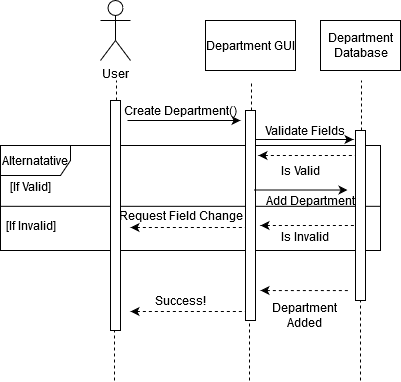

The diagram above was exported from draw.io. Its source (the exported page's mxGraphModel, read from the mxfile embedded in the PNG):
<mxGraphModel dx="1550" dy="835" grid="1" gridSize="10" guides="1" tooltips="1" connect="1" arrows="1" fold="1" page="1" pageScale="1" pageWidth="850" pageHeight="1100" math="0" shadow="0">
  <root>
    <mxCell id="0" />
    <mxCell id="1" parent="0" />
    <mxCell id="2-cysfAnRTwc_Xl-xGQG-42" value="" style="group" vertex="1" connectable="0" parent="1">
      <mxGeometry x="180" y="305" width="380" height="105" as="geometry" />
    </mxCell>
    <mxCell id="2-cysfAnRTwc_Xl-xGQG-28" value="Alternatative" style="shape=umlFrame;whiteSpace=wrap;html=1;width=70;height=30;" vertex="1" parent="2-cysfAnRTwc_Xl-xGQG-42">
      <mxGeometry width="380" height="105" as="geometry" />
    </mxCell>
    <mxCell id="2-cysfAnRTwc_Xl-xGQG-32" value="" style="line;strokeWidth=1;fillColor=none;align=left;verticalAlign=middle;spacingTop=-1;spacingLeft=3;spacingRight=3;rotatable=0;labelPosition=right;points=[];portConstraint=eastwest;" vertex="1" parent="2-cysfAnRTwc_Xl-xGQG-42">
      <mxGeometry y="57" width="380" height="7.636363636363636" as="geometry" />
    </mxCell>
    <mxCell id="2-cysfAnRTwc_Xl-xGQG-49" value="[If Valid]" style="text;html=1;align=center;verticalAlign=middle;resizable=0;points=[];autosize=1;" vertex="1" parent="2-cysfAnRTwc_Xl-xGQG-42">
      <mxGeometry x="5" y="30.625" width="50" height="20" as="geometry" />
    </mxCell>
    <mxCell id="2-cysfAnRTwc_Xl-xGQG-50" value="[If Invalid]" style="text;html=1;align=center;verticalAlign=middle;resizable=0;points=[];autosize=1;" vertex="1" parent="2-cysfAnRTwc_Xl-xGQG-42">
      <mxGeometry y="70" width="60" height="20" as="geometry" />
    </mxCell>
    <mxCell id="2-cysfAnRTwc_Xl-xGQG-34" value="" style="endArrow=none;dashed=1;html=1;startArrow=classic;startFill=1;" edge="1" parent="2-cysfAnRTwc_Xl-xGQG-42">
      <mxGeometry x="158.5" y="4.5" width="50" height="50" as="geometry">
        <mxPoint x="260" y="80" as="sourcePoint" />
        <mxPoint x="357" y="80" as="targetPoint" />
      </mxGeometry>
    </mxCell>
    <mxCell id="2-cysfAnRTwc_Xl-xGQG-25" value="Add Department" style="text;html=1;align=center;verticalAlign=middle;resizable=0;points=[];autosize=1;" vertex="1" parent="2-cysfAnRTwc_Xl-xGQG-42">
      <mxGeometry x="260" y="44.639999999999986" width="100" height="20" as="geometry" />
    </mxCell>
    <mxCell id="2-cysfAnRTwc_Xl-xGQG-2" value="User" style="shape=umlActor;verticalLabelPosition=bottom;verticalAlign=top;html=1;" vertex="1" parent="1">
      <mxGeometry x="280" y="160" width="30" height="60" as="geometry" />
    </mxCell>
    <mxCell id="2-cysfAnRTwc_Xl-xGQG-7" value="" style="endArrow=none;dashed=1;html=1;" edge="1" parent="1" source="2-cysfAnRTwc_Xl-xGQG-8">
      <mxGeometry width="50" height="50" relative="1" as="geometry">
        <mxPoint x="296" y="430" as="sourcePoint" />
        <mxPoint x="296" y="240" as="targetPoint" />
      </mxGeometry>
    </mxCell>
    <mxCell id="2-cysfAnRTwc_Xl-xGQG-8" value="" style="html=1;points=[];perimeter=orthogonalPerimeter;" vertex="1" parent="1">
      <mxGeometry x="290" y="260" width="10" height="230" as="geometry" />
    </mxCell>
    <mxCell id="2-cysfAnRTwc_Xl-xGQG-9" value="" style="endArrow=none;dashed=1;html=1;" edge="1" parent="1">
      <mxGeometry width="50" height="50" relative="1" as="geometry">
        <mxPoint x="294" y="540" as="sourcePoint" />
        <mxPoint x="294" y="490" as="targetPoint" />
      </mxGeometry>
    </mxCell>
    <mxCell id="2-cysfAnRTwc_Xl-xGQG-10" value="Department GUI" style="html=1;" vertex="1" parent="1">
      <mxGeometry x="385" y="180" width="90" height="50" as="geometry" />
    </mxCell>
    <mxCell id="2-cysfAnRTwc_Xl-xGQG-12" value="" style="endArrow=none;dashed=1;html=1;" edge="1" parent="1" source="2-cysfAnRTwc_Xl-xGQG-13">
      <mxGeometry width="50" height="50" relative="1" as="geometry">
        <mxPoint x="431" y="430" as="sourcePoint" />
        <mxPoint x="431" y="240" as="targetPoint" />
      </mxGeometry>
    </mxCell>
    <mxCell id="2-cysfAnRTwc_Xl-xGQG-13" value="" style="html=1;points=[];perimeter=orthogonalPerimeter;" vertex="1" parent="1">
      <mxGeometry x="425" y="270" width="10" height="210" as="geometry" />
    </mxCell>
    <mxCell id="2-cysfAnRTwc_Xl-xGQG-15" value="Create Department()" style="text;html=1;align=center;verticalAlign=middle;resizable=0;points=[];autosize=1;" vertex="1" parent="1">
      <mxGeometry x="300" y="260" width="120" height="20" as="geometry" />
    </mxCell>
    <mxCell id="2-cysfAnRTwc_Xl-xGQG-17" value="Validate Fields" style="text;html=1;align=center;verticalAlign=middle;resizable=0;points=[];autosize=1;" vertex="1" parent="1">
      <mxGeometry x="438.5" y="280" width="90" height="20" as="geometry" />
    </mxCell>
    <mxCell id="2-cysfAnRTwc_Xl-xGQG-18" value="&lt;div&gt;Department&lt;/div&gt;&lt;div&gt;Database&lt;/div&gt;" style="html=1;" vertex="1" parent="1">
      <mxGeometry x="500" y="180" width="80" height="50" as="geometry" />
    </mxCell>
    <mxCell id="2-cysfAnRTwc_Xl-xGQG-19" value="" style="endArrow=none;dashed=1;html=1;" edge="1" parent="1" source="2-cysfAnRTwc_Xl-xGQG-20">
      <mxGeometry width="50" height="50" relative="1" as="geometry">
        <mxPoint x="541" y="430" as="sourcePoint" />
        <mxPoint x="541" y="240" as="targetPoint" />
      </mxGeometry>
    </mxCell>
    <mxCell id="2-cysfAnRTwc_Xl-xGQG-20" value="" style="html=1;points=[];perimeter=orthogonalPerimeter;" vertex="1" parent="1">
      <mxGeometry x="535" y="290" width="10" height="170" as="geometry" />
    </mxCell>
    <mxCell id="2-cysfAnRTwc_Xl-xGQG-21" value="" style="endArrow=classic;html=1;" edge="1" parent="1" source="2-cysfAnRTwc_Xl-xGQG-13">
      <mxGeometry width="50" height="50" relative="1" as="geometry">
        <mxPoint x="440" y="310" as="sourcePoint" />
        <mxPoint x="533" y="299" as="targetPoint" />
      </mxGeometry>
    </mxCell>
    <mxCell id="2-cysfAnRTwc_Xl-xGQG-22" value="" style="endArrow=none;dashed=1;html=1;startArrow=classic;startFill=1;" edge="1" parent="1">
      <mxGeometry width="50" height="50" relative="1" as="geometry">
        <mxPoint x="438" y="315" as="sourcePoint" />
        <mxPoint x="535" y="315" as="targetPoint" />
      </mxGeometry>
    </mxCell>
    <mxCell id="2-cysfAnRTwc_Xl-xGQG-23" value="Is Valid" style="text;html=1;align=center;verticalAlign=middle;resizable=0;points=[];autosize=1;" vertex="1" parent="1">
      <mxGeometry x="455" y="320" width="50" height="20" as="geometry" />
    </mxCell>
    <mxCell id="2-cysfAnRTwc_Xl-xGQG-24" value="" style="endArrow=classic;html=1;exitX=1.4;exitY=0.207;exitDx=0;exitDy=0;exitPerimeter=0;" edge="1" parent="1">
      <mxGeometry width="50" height="50" relative="1" as="geometry">
        <mxPoint x="433" y="349.5" as="sourcePoint" />
        <mxPoint x="527" y="349.52" as="targetPoint" />
      </mxGeometry>
    </mxCell>
    <mxCell id="2-cysfAnRTwc_Xl-xGQG-26" value="" style="endArrow=none;dashed=1;html=1;startArrow=classic;startFill=1;" edge="1" parent="1">
      <mxGeometry width="50" height="50" relative="1" as="geometry">
        <mxPoint x="440" y="450" as="sourcePoint" />
        <mxPoint x="530" y="450.06" as="targetPoint" />
      </mxGeometry>
    </mxCell>
    <mxCell id="2-cysfAnRTwc_Xl-xGQG-27" value="&lt;div&gt;Department&lt;/div&gt;&lt;div&gt;Added&lt;br&gt;&lt;/div&gt;" style="text;html=1;align=center;verticalAlign=middle;resizable=0;points=[];autosize=1;" vertex="1" parent="1">
      <mxGeometry x="443.5" y="460" width="80" height="30" as="geometry" />
    </mxCell>
    <mxCell id="2-cysfAnRTwc_Xl-xGQG-35" value="Is Invalid" style="text;html=1;align=center;verticalAlign=middle;resizable=0;points=[];autosize=1;" vertex="1" parent="1">
      <mxGeometry x="453.5" y="386" width="60" height="20" as="geometry" />
    </mxCell>
    <mxCell id="2-cysfAnRTwc_Xl-xGQG-37" value="" style="endArrow=none;dashed=1;html=1;startArrow=classic;startFill=1;" edge="1" parent="1">
      <mxGeometry x="340" y="305" width="50" height="50" as="geometry">
        <mxPoint x="310" y="387" as="sourcePoint" />
        <mxPoint x="425" y="387" as="targetPoint" />
      </mxGeometry>
    </mxCell>
    <mxCell id="2-cysfAnRTwc_Xl-xGQG-38" value="Request Field Change" style="text;html=1;align=center;verticalAlign=middle;resizable=0;points=[];autosize=1;" vertex="1" parent="1">
      <mxGeometry x="295" y="365" width="130" height="20" as="geometry" />
    </mxCell>
    <mxCell id="2-cysfAnRTwc_Xl-xGQG-43" value="" style="endArrow=none;dashed=1;html=1;startArrow=classic;startFill=1;" edge="1" parent="1">
      <mxGeometry width="50" height="50" relative="1" as="geometry">
        <mxPoint x="310" y="471" as="sourcePoint" />
        <mxPoint x="425" y="471" as="targetPoint" />
      </mxGeometry>
    </mxCell>
    <mxCell id="2-cysfAnRTwc_Xl-xGQG-44" value="Success!" style="text;html=1;align=center;verticalAlign=middle;resizable=0;points=[];autosize=1;" vertex="1" parent="1">
      <mxGeometry x="325" y="450" width="70" height="20" as="geometry" />
    </mxCell>
    <mxCell id="2-cysfAnRTwc_Xl-xGQG-45" value="" style="endArrow=none;dashed=1;html=1;" edge="1" parent="1">
      <mxGeometry width="50" height="50" relative="1" as="geometry">
        <mxPoint x="429" y="540" as="sourcePoint" />
        <mxPoint x="429" y="480" as="targetPoint" />
      </mxGeometry>
    </mxCell>
    <mxCell id="2-cysfAnRTwc_Xl-xGQG-46" value="" style="endArrow=none;dashed=1;html=1;" edge="1" parent="1" target="2-cysfAnRTwc_Xl-xGQG-20">
      <mxGeometry width="50" height="50" relative="1" as="geometry">
        <mxPoint x="540" y="540" as="sourcePoint" />
        <mxPoint x="539.5" y="520" as="targetPoint" />
      </mxGeometry>
    </mxCell>
    <mxCell id="2-cysfAnRTwc_Xl-xGQG-47" value="" style="endArrow=classic;html=1;" edge="1" parent="1">
      <mxGeometry width="50" height="50" relative="1" as="geometry">
        <mxPoint x="307" y="280" as="sourcePoint" />
        <mxPoint x="420" y="280" as="targetPoint" />
      </mxGeometry>
    </mxCell>
  </root>
</mxGraphModel>